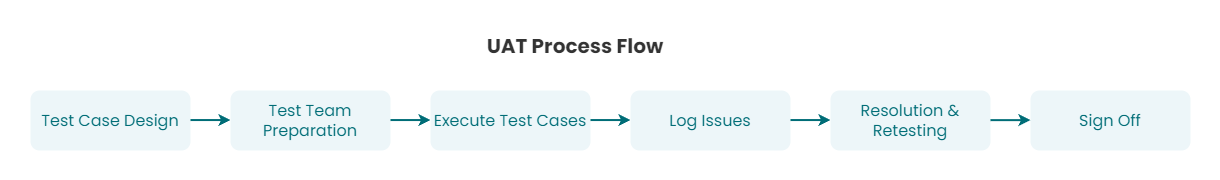

The diagram above was exported from draw.io. Its source (the exported page's mxGraphModel, read from the mxfile embedded in the PNG):
<mxGraphModel dx="1793" dy="1045" grid="1" gridSize="10" guides="1" tooltips="1" connect="1" arrows="1" fold="1" page="1" pageScale="1" pageWidth="1169" pageHeight="827" math="0" shadow="0">
  <root>
    <mxCell id="0" />
    <mxCell id="1" parent="0" />
    <mxCell id="NgRziFZlOvcOYcdHsWnP-1" value="UAT Process Flow" style="text;strokeColor=none;align=center;fillColor=none;html=1;verticalAlign=middle;whiteSpace=wrap;rounded=0;fontSize=20;fontStyle=1;fontColor=#333333;fontFamily=Poppins;container=0;" vertex="1" parent="1">
      <mxGeometry x="385" y="140" width="400" height="30" as="geometry" />
    </mxCell>
    <mxCell id="NgRziFZlOvcOYcdHsWnP-5" value="&lt;font style=&quot;font-size: 16px;&quot;&gt;Test Case Design&lt;/font&gt;" style="rounded=1;whiteSpace=wrap;html=1;fontFamily=Poppins;fontSize=16;strokeColor=none;fontColor=#006D77;container=0;fillColor=#EDF6F9;" vertex="1" parent="1">
      <mxGeometry x="40" y="200" width="160" height="60" as="geometry" />
    </mxCell>
    <mxCell id="NgRziFZlOvcOYcdHsWnP-6" value="&lt;font style=&quot;font-size: 16px;&quot;&gt;Test Team Preparation&lt;/font&gt;" style="rounded=1;whiteSpace=wrap;html=1;fontFamily=Poppins;fontSize=16;strokeColor=none;fontColor=#006D77;container=0;fillColor=#EDF6F9;" vertex="1" parent="1">
      <mxGeometry x="240" y="200" width="160" height="60" as="geometry" />
    </mxCell>
    <mxCell id="NgRziFZlOvcOYcdHsWnP-7" value="Log Issues" style="rounded=1;whiteSpace=wrap;html=1;fontFamily=Poppins;fontSize=16;strokeColor=none;fontColor=#006D77;container=0;fillColor=#EDF6F9;" vertex="1" parent="1">
      <mxGeometry x="640" y="200" width="160" height="60" as="geometry" />
    </mxCell>
    <mxCell id="NgRziFZlOvcOYcdHsWnP-8" value="&lt;font style=&quot;font-size: 16px;&quot;&gt;Execute Test Cases&lt;/font&gt;" style="rounded=1;whiteSpace=wrap;html=1;fontFamily=Poppins;fontSize=16;strokeColor=none;fontColor=#006D77;container=0;fillColor=#EDF6F9;" vertex="1" parent="1">
      <mxGeometry x="440" y="200" width="160" height="60" as="geometry" />
    </mxCell>
    <mxCell id="NgRziFZlOvcOYcdHsWnP-9" value="Resolution &amp;amp; Retesting" style="rounded=1;whiteSpace=wrap;html=1;fontFamily=Poppins;fontSize=16;strokeColor=none;fontColor=#006D77;container=0;fillColor=#EDF6F9;" vertex="1" parent="1">
      <mxGeometry x="840" y="200" width="160" height="60" as="geometry" />
    </mxCell>
    <mxCell id="NgRziFZlOvcOYcdHsWnP-10" value="Sign Off" style="rounded=1;whiteSpace=wrap;html=1;fontFamily=Poppins;fontSize=16;strokeColor=none;fontColor=#006D77;container=0;fillColor=#EDF6F9;" vertex="1" parent="1">
      <mxGeometry x="1040" y="200" width="160" height="60" as="geometry" />
    </mxCell>
    <mxCell id="NgRziFZlOvcOYcdHsWnP-11" value="" style="endArrow=classic;html=1;rounded=0;strokeWidth=2;strokeColor=#006D77;" edge="1" parent="1">
      <mxGeometry width="50" height="50" relative="1" as="geometry">
        <mxPoint x="200" y="229.55" as="sourcePoint" />
        <mxPoint x="240" y="229.55" as="targetPoint" />
      </mxGeometry>
    </mxCell>
    <mxCell id="NgRziFZlOvcOYcdHsWnP-12" value="" style="endArrow=classic;html=1;rounded=0;strokeWidth=2;strokeColor=#006D77;" edge="1" parent="1">
      <mxGeometry width="50" height="50" relative="1" as="geometry">
        <mxPoint x="400" y="229.55" as="sourcePoint" />
        <mxPoint x="440" y="229.55" as="targetPoint" />
      </mxGeometry>
    </mxCell>
    <mxCell id="NgRziFZlOvcOYcdHsWnP-13" value="" style="endArrow=classic;html=1;rounded=0;strokeWidth=2;strokeColor=#006D77;" edge="1" parent="1">
      <mxGeometry width="50" height="50" relative="1" as="geometry">
        <mxPoint x="600" y="229.55" as="sourcePoint" />
        <mxPoint x="640" y="229.55" as="targetPoint" />
      </mxGeometry>
    </mxCell>
    <mxCell id="NgRziFZlOvcOYcdHsWnP-14" value="" style="endArrow=classic;html=1;rounded=0;strokeWidth=2;strokeColor=#006D77;" edge="1" parent="1">
      <mxGeometry width="50" height="50" relative="1" as="geometry">
        <mxPoint x="800" y="229.55" as="sourcePoint" />
        <mxPoint x="840" y="229.55" as="targetPoint" />
      </mxGeometry>
    </mxCell>
    <mxCell id="NgRziFZlOvcOYcdHsWnP-15" value="" style="endArrow=classic;html=1;rounded=0;strokeWidth=2;strokeColor=#006D77;" edge="1" parent="1">
      <mxGeometry width="50" height="50" relative="1" as="geometry">
        <mxPoint x="1000" y="229.63" as="sourcePoint" />
        <mxPoint x="1040" y="229.63" as="targetPoint" />
      </mxGeometry>
    </mxCell>
  </root>
</mxGraphModel>